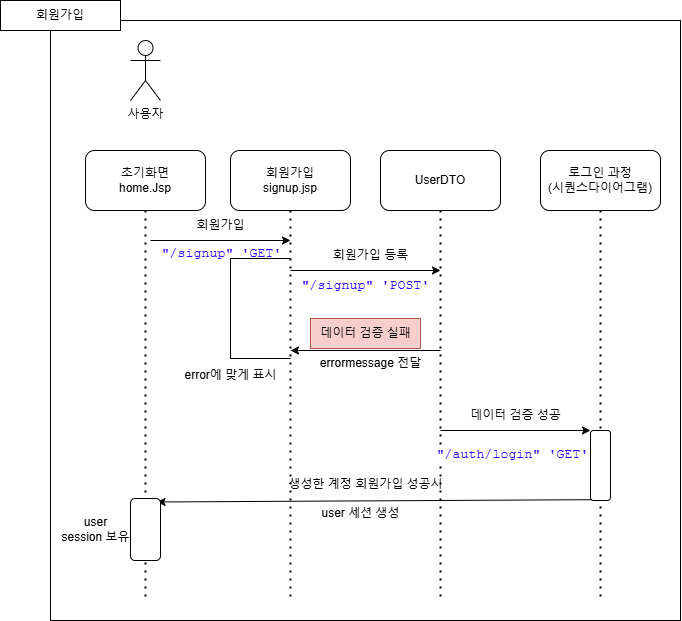

The diagram above was exported from draw.io. Its source (the exported page's mxGraphModel, read from the mxfile embedded in the PNG):
<mxGraphModel dx="1690" dy="874" grid="1" gridSize="10" guides="1" tooltips="1" connect="1" arrows="1" fold="1" page="1" pageScale="1" pageWidth="1654" pageHeight="1169" math="0" shadow="0">
  <root>
    <mxCell id="0" />
    <mxCell id="1" parent="0" />
    <mxCell id="oLX_W1x-jC9PZlmWdI9n-39" value="" style="rounded=0;whiteSpace=wrap;html=1;" vertex="1" parent="1">
      <mxGeometry x="400" y="40" width="630" height="600" as="geometry" />
    </mxCell>
    <mxCell id="oLX_W1x-jC9PZlmWdI9n-1" value="사용자" style="shape=umlActor;verticalLabelPosition=bottom;verticalAlign=top;html=1;outlineConnect=0;" vertex="1" parent="1">
      <mxGeometry x="480" y="60" width="30" height="60" as="geometry" />
    </mxCell>
    <mxCell id="oLX_W1x-jC9PZlmWdI9n-2" value="초기화면&lt;div&gt;home.Jsp&lt;/div&gt;" style="rounded=1;whiteSpace=wrap;html=1;" vertex="1" parent="1">
      <mxGeometry x="435" y="170" width="120" height="60" as="geometry" />
    </mxCell>
    <mxCell id="oLX_W1x-jC9PZlmWdI9n-3" value="" style="endArrow=none;dashed=1;html=1;dashPattern=1 3;strokeWidth=2;rounded=0;exitX=0.5;exitY=1;exitDx=0;exitDy=0;" edge="1" parent="1" source="oLX_W1x-jC9PZlmWdI9n-2">
      <mxGeometry width="50" height="50" relative="1" as="geometry">
        <mxPoint x="580" y="340" as="sourcePoint" />
        <mxPoint x="495" y="620" as="targetPoint" />
      </mxGeometry>
    </mxCell>
    <mxCell id="oLX_W1x-jC9PZlmWdI9n-4" value="회원가입&lt;div&gt;signup.jsp&lt;/div&gt;" style="rounded=1;whiteSpace=wrap;html=1;" vertex="1" parent="1">
      <mxGeometry x="580" y="170" width="120" height="60" as="geometry" />
    </mxCell>
    <mxCell id="oLX_W1x-jC9PZlmWdI9n-5" value="" style="endArrow=none;dashed=1;html=1;dashPattern=1 3;strokeWidth=2;rounded=0;exitX=0.5;exitY=1;exitDx=0;exitDy=0;" edge="1" parent="1" source="oLX_W1x-jC9PZlmWdI9n-4">
      <mxGeometry width="50" height="50" relative="1" as="geometry">
        <mxPoint x="725" y="340" as="sourcePoint" />
        <mxPoint x="640" y="620" as="targetPoint" />
      </mxGeometry>
    </mxCell>
    <mxCell id="oLX_W1x-jC9PZlmWdI9n-6" value="UserDTO" style="rounded=1;whiteSpace=wrap;html=1;" vertex="1" parent="1">
      <mxGeometry x="730" y="170" width="120" height="60" as="geometry" />
    </mxCell>
    <mxCell id="oLX_W1x-jC9PZlmWdI9n-7" value="" style="endArrow=none;dashed=1;html=1;dashPattern=1 3;strokeWidth=2;rounded=0;exitX=0.5;exitY=1;exitDx=0;exitDy=0;" edge="1" parent="1" source="oLX_W1x-jC9PZlmWdI9n-6">
      <mxGeometry width="50" height="50" relative="1" as="geometry">
        <mxPoint x="875" y="340" as="sourcePoint" />
        <mxPoint x="790" y="620" as="targetPoint" />
      </mxGeometry>
    </mxCell>
    <mxCell id="oLX_W1x-jC9PZlmWdI9n-8" value="로그인 과정&lt;div&gt;(시퀀스다이어그램)&lt;/div&gt;" style="rounded=1;whiteSpace=wrap;html=1;" vertex="1" parent="1">
      <mxGeometry x="890" y="170" width="120" height="60" as="geometry" />
    </mxCell>
    <mxCell id="oLX_W1x-jC9PZlmWdI9n-9" value="" style="endArrow=none;dashed=1;html=1;dashPattern=1 3;strokeWidth=2;rounded=0;exitX=0.5;exitY=1;exitDx=0;exitDy=0;" edge="1" parent="1" source="oLX_W1x-jC9PZlmWdI9n-8">
      <mxGeometry width="50" height="50" relative="1" as="geometry">
        <mxPoint x="1035" y="340" as="sourcePoint" />
        <mxPoint x="950" y="620" as="targetPoint" />
      </mxGeometry>
    </mxCell>
    <mxCell id="oLX_W1x-jC9PZlmWdI9n-12" value="" style="endArrow=classic;html=1;rounded=0;" edge="1" parent="1">
      <mxGeometry width="50" height="50" relative="1" as="geometry">
        <mxPoint x="500" y="260" as="sourcePoint" />
        <mxPoint x="640" y="260" as="targetPoint" />
      </mxGeometry>
    </mxCell>
    <mxCell id="oLX_W1x-jC9PZlmWdI9n-13" value="회원가입" style="text;html=1;align=center;verticalAlign=middle;resizable=0;points=[];autosize=1;strokeColor=none;fillColor=none;" vertex="1" parent="1">
      <mxGeometry x="535" y="230" width="70" height="30" as="geometry" />
    </mxCell>
    <mxCell id="oLX_W1x-jC9PZlmWdI9n-14" value="&lt;span style=&quot;background-color:#ffffff;padding:0px 0px 0px 2px;&quot;&gt;&lt;span style=&quot;font-family: &amp;quot;Courier New&amp;quot;; font-size: 10pt; white-space-collapse: preserve;&quot;&gt;&lt;span style=&quot;color:#2a00ff;&quot;&gt;&quot;/signup&quot; 'GET'&lt;/span&gt;&lt;/span&gt;&lt;/span&gt;" style="text;html=1;align=center;verticalAlign=middle;resizable=0;points=[];autosize=1;strokeColor=none;fillColor=none;" vertex="1" parent="1">
      <mxGeometry x="495" y="258" width="150" height="30" as="geometry" />
    </mxCell>
    <mxCell id="oLX_W1x-jC9PZlmWdI9n-15" value="" style="endArrow=classic;html=1;rounded=0;" edge="1" parent="1">
      <mxGeometry width="50" height="50" relative="1" as="geometry">
        <mxPoint x="640" y="290" as="sourcePoint" />
        <mxPoint x="790" y="290" as="targetPoint" />
      </mxGeometry>
    </mxCell>
    <mxCell id="oLX_W1x-jC9PZlmWdI9n-16" value="회원가입 등록" style="text;html=1;align=center;verticalAlign=middle;resizable=0;points=[];autosize=1;strokeColor=none;fillColor=none;" vertex="1" parent="1">
      <mxGeometry x="670" y="260" width="100" height="30" as="geometry" />
    </mxCell>
    <mxCell id="oLX_W1x-jC9PZlmWdI9n-17" value="&lt;span style=&quot;color: rgb(42, 0, 255); font-family: &amp;quot;Courier New&amp;quot;; font-size: 13.3333px; white-space-collapse: preserve; background-color: rgb(255, 255, 255);&quot;&gt;&quot;/signup&quot; 'POST'&lt;/span&gt;" style="text;html=1;align=center;verticalAlign=middle;resizable=0;points=[];autosize=1;strokeColor=none;fillColor=none;" vertex="1" parent="1">
      <mxGeometry x="640" y="290" width="150" height="30" as="geometry" />
    </mxCell>
    <mxCell id="oLX_W1x-jC9PZlmWdI9n-18" value="" style="endArrow=classic;html=1;rounded=0;" edge="1" parent="1">
      <mxGeometry width="50" height="50" relative="1" as="geometry">
        <mxPoint x="790" y="370" as="sourcePoint" />
        <mxPoint x="640" y="370" as="targetPoint" />
      </mxGeometry>
    </mxCell>
    <mxCell id="oLX_W1x-jC9PZlmWdI9n-19" value="데이터 검증 실패" style="text;html=1;align=center;verticalAlign=middle;resizable=0;points=[];autosize=1;strokeColor=#b85450;fillColor=#f8cecc;" vertex="1" parent="1">
      <mxGeometry x="660" y="338" width="110" height="30" as="geometry" />
    </mxCell>
    <mxCell id="oLX_W1x-jC9PZlmWdI9n-22" value="errormessage 전달" style="text;html=1;align=center;verticalAlign=middle;resizable=0;points=[];autosize=1;strokeColor=none;fillColor=none;" vertex="1" parent="1">
      <mxGeometry x="660" y="368" width="120" height="30" as="geometry" />
    </mxCell>
    <mxCell id="oLX_W1x-jC9PZlmWdI9n-23" value="" style="endArrow=classic;html=1;rounded=0;entryX=0;entryY=0;entryDx=0;entryDy=0;" edge="1" parent="1" target="oLX_W1x-jC9PZlmWdI9n-33">
      <mxGeometry width="50" height="50" relative="1" as="geometry">
        <mxPoint x="790" y="450" as="sourcePoint" />
        <mxPoint x="950" y="450" as="targetPoint" />
      </mxGeometry>
    </mxCell>
    <mxCell id="oLX_W1x-jC9PZlmWdI9n-26" value="" style="shape=partialRectangle;whiteSpace=wrap;html=1;bottom=1;right=1;left=1;top=0;fillColor=none;routingCenterX=-0.5;rotation=90;" vertex="1" parent="1">
      <mxGeometry x="560" y="298" width="100" height="60" as="geometry" />
    </mxCell>
    <mxCell id="oLX_W1x-jC9PZlmWdI9n-27" value="error에 맞게 표시" style="text;html=1;align=center;verticalAlign=middle;resizable=0;points=[];autosize=1;strokeColor=none;fillColor=none;" vertex="1" parent="1">
      <mxGeometry x="520" y="380" width="120" height="30" as="geometry" />
    </mxCell>
    <mxCell id="oLX_W1x-jC9PZlmWdI9n-28" value="데이터 검증 성공" style="text;html=1;align=center;verticalAlign=middle;resizable=0;points=[];autosize=1;strokeColor=none;fillColor=none;" vertex="1" parent="1">
      <mxGeometry x="810" y="420" width="110" height="30" as="geometry" />
    </mxCell>
    <mxCell id="oLX_W1x-jC9PZlmWdI9n-29" value="&lt;span style=&quot;background-color:#ffffff;padding:0px 0px 0px 2px;&quot;&gt;&lt;span style=&quot;font-family: &amp;quot;Courier New&amp;quot;; font-size: 10pt; white-space-collapse: preserve;&quot;&gt;&lt;span style=&quot;color:#2a00ff;&quot;&gt;&quot;/auth/login&quot; 'GET' &lt;/span&gt;&lt;/span&gt;&lt;/span&gt;" style="text;html=1;align=center;verticalAlign=middle;resizable=0;points=[];autosize=1;strokeColor=none;fillColor=none;" vertex="1" parent="1">
      <mxGeometry x="770" y="459.16999999999996" width="190" height="30" as="geometry" />
    </mxCell>
    <mxCell id="oLX_W1x-jC9PZlmWdI9n-30" value="" style="endArrow=classic;html=1;rounded=0;entryX=0.884;entryY=0.056;entryDx=0;entryDy=0;entryPerimeter=0;" edge="1" parent="1" target="oLX_W1x-jC9PZlmWdI9n-36">
      <mxGeometry width="50" height="50" relative="1" as="geometry">
        <mxPoint x="945" y="519.17" as="sourcePoint" />
        <mxPoint x="495" y="519.17" as="targetPoint" />
      </mxGeometry>
    </mxCell>
    <mxCell id="oLX_W1x-jC9PZlmWdI9n-31" value="생성한 계정 회원가입 성공시" style="text;html=1;align=center;verticalAlign=middle;resizable=0;points=[];autosize=1;strokeColor=none;fillColor=none;" vertex="1" parent="1">
      <mxGeometry x="625" y="489.17" width="180" height="30" as="geometry" />
    </mxCell>
    <mxCell id="oLX_W1x-jC9PZlmWdI9n-33" value="" style="rounded=1;whiteSpace=wrap;html=1;" vertex="1" parent="1">
      <mxGeometry x="940" y="450" width="20" height="70" as="geometry" />
    </mxCell>
    <mxCell id="oLX_W1x-jC9PZlmWdI9n-35" value="user 세션 생성" style="text;html=1;align=center;verticalAlign=middle;resizable=0;points=[];autosize=1;strokeColor=none;fillColor=none;" vertex="1" parent="1">
      <mxGeometry x="660" y="518" width="100" height="30" as="geometry" />
    </mxCell>
    <mxCell id="oLX_W1x-jC9PZlmWdI9n-36" value="" style="rounded=1;whiteSpace=wrap;html=1;" vertex="1" parent="1">
      <mxGeometry x="480" y="518" width="30" height="62" as="geometry" />
    </mxCell>
    <mxCell id="oLX_W1x-jC9PZlmWdI9n-37" value="user&lt;div&gt;session 보유&lt;/div&gt;" style="text;html=1;align=center;verticalAlign=middle;resizable=0;points=[];autosize=1;strokeColor=none;fillColor=none;" vertex="1" parent="1">
      <mxGeometry x="400" y="529" width="90" height="40" as="geometry" />
    </mxCell>
    <mxCell id="oLX_W1x-jC9PZlmWdI9n-40" value="회원가입" style="rounded=0;whiteSpace=wrap;html=1;" vertex="1" parent="1">
      <mxGeometry x="350" y="20" width="120" height="30" as="geometry" />
    </mxCell>
  </root>
</mxGraphModel>